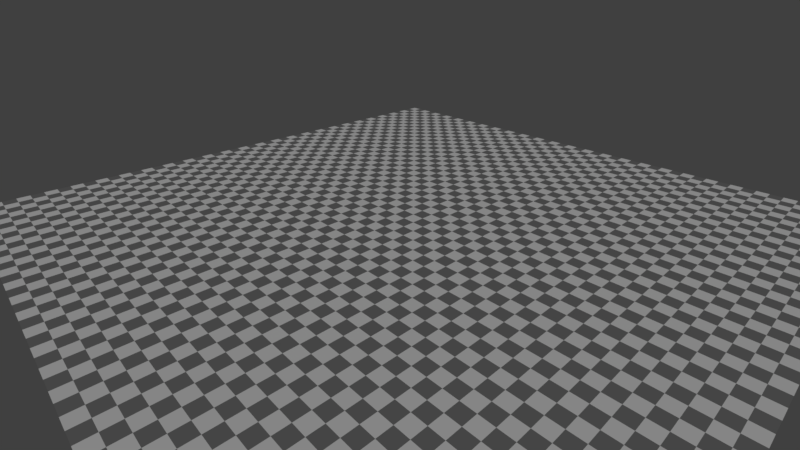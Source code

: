 # Source: mesh_generate.blend  (saved by Blender 2.93.20; exported with 4.5.12 LTS)
import bpy
from mathutils import Matrix  # noqa: F401  (used for matrix-valued properties, if any)

bpy.ops.wm.read_factory_settings(use_empty=True)
scene = bpy.context.scene
scene.name = 'Scene'

# ---- collections
col_collection_1 = bpy.data.collections.new('Collection 1'); scene.collection.children.link(col_collection_1)

# ---- materials (node trees are filled in below, after node groups)
mat_checker = bpy.data.materials.new('Checker')
mat_checker.alpha_threshold = 0.0
mat_checker.use_transparent_shadow = False
mat_checker.roughness = 0.5
mat_checker.line_color = (0.0, 0.0, 0.0, 1.0)

# ---- material node trees
mat_checker.use_nodes = True; mat_checker.node_tree.nodes.clear()
_N = mat_checker.node_tree.nodes; _L = mat_checker.node_tree.links
n0 = _N.new('ShaderNodeBsdfDiffuse'); n0.name = 'Diffuse BSDF'; n0.location = (100, 300)
n1 = _N.new('ShaderNodeOutputMaterial'); n1.name = 'Material Output'; n1.location = (280, 300)
n2 = _N.new('ShaderNodeTexChecker'); n2.name = 'Checker Texture'; n2.location = (-81, 302)
n2.inputs[3].default_value = 50.0
_L.new(n0.outputs[0], n1.inputs[0])
_L.new(n2.outputs[0], n0.inputs[0])
n1.is_active_output = True

# ---- world
world_world = bpy.data.worlds.new('World'); scene.world = world_world
world_world.use_nodes = True; world_world.node_tree.nodes.clear()
_N = world_world.node_tree.nodes; _L = world_world.node_tree.links
n0 = _N.new('ShaderNodeOutputWorld'); n0.name = 'World Output'; n0.location = (300, 300)
n1 = _N.new('ShaderNodeBackground'); n1.name = 'Background'; n1.location = (10, 300)
n1.inputs[0].default_value = (0.05088, 0.05088, 0.05088, 1.0)
_L.new(n1.outputs[0], n0.inputs[0])
n0.is_active_output = True
world_world.color = (0.05088, 0.05088, 0.05088)
world_world.use_sun_shadow = False
world_world.sun_shadow_jitter_overblur = 0.0
world_world.cycles.sampling_method = 'MANUAL'

# ---- cameras
cam_camera = bpy.data.cameras.new('Camera')
cam_camera.clip_end = 200.0
cam_camera.lens = 20.0
cam_camera.sensor_width = 32.0
cam_camera.sensor_height = 18.0
cam_camera.ortho_scale = 7.314
cam_camera.dof.focus_distance = 0.0
cam_camera.dof.aperture_fstop = 128.0

# ---- lights
light_sun = bpy.data.lights.new('Sun', 'SUN')
light_sun.transmission_factor = 0.0
light_sun.energy = 1.0
light_sun.shadow_soft_size = 0.125

# ---- meshes
me_plane_001 = bpy.data.meshes.new('Plane.001')
me_plane_001.from_pydata([(-1.0, -1.0, 0.0), (1.0, -1.0, 0.0), (-1.0, 1.0, 0.0), (1.0, 1.0, 0.0)], [], [(0, 1, 3, 2)])
me_plane_001.materials.append(mat_checker)
me_plane_001.use_remesh_preserve_volume = False
me_plane_001.use_remesh_preserve_attributes = False
me_plane_001.use_mirror_vertex_groups = False
me_plane_001.update()

# ---- objects
ob_sun = bpy.data.objects.new('Sun', light_sun)
ob_center = bpy.data.objects.new('Center', None)
ob_plane = bpy.data.objects.new('Plane', me_plane_001)
ob_camera = bpy.data.objects.new('Camera', cam_camera)

# ---- transforms, parenting, visibility, modifiers, constraints
ob_sun.location = (0.0, 0.0, 8.104)
ob_sun.rotation_euler = (0.0, 0.6981, 0.3491)
ob_center.location = (0.0, 0.0, 0.0)
ob_plane.location = (0.0, 0.0, 0.0)
ob_plane.scale = (15.0, 15.0, 15.0)
ob_plane.lineart.crease_threshold = 0.0
ob_camera.parent = ob_center
ob_camera.location = (15.0, -15.0, 10.0)
ob_camera.rotation_euler = (1.109, 0.0, 0.8149)
ob_camera.lock_rotations_4d = False
ob_camera.empty_display_type = 'ARROWS'
ob_camera.color = (0.0, 0.0, 0.0, 0.0)
ob_camera.display_type = 'WIRE'
ob_camera.lineart.crease_threshold = 0.0

# ---- collection membership
scene.collection.objects.link(ob_sun)
scene.collection.objects.link(ob_center)
col_collection_1.objects.link(ob_plane)
col_collection_1.objects.link(ob_camera)

# ---- scene / render settings (as saved in the file)
scene.camera = ob_camera
scene.frame_start = 1; scene.frame_end = 250; scene.frame_set(1)
scene.render.engine = 'BLENDER_EEVEE_NEXT'
scene.render.resolution_percentage = 50
scene.render.fps = 60
scene.render.dither_intensity = 0.0
scene.render.motion_blur_shutter = 1.0
scene.cycles.use_denoising = False
scene.cycles.samples = 128
scene.cycles.sampling_pattern = 'TABULATED_SOBOL'
scene.cycles.light_sampling_threshold = 0.0
scene.cycles.use_adaptive_sampling = False
scene.cycles.use_light_tree = False
scene.cycles.blur_glossy = 0.0
scene.cycles.sample_clamp_indirect = 0.0
scene.view_settings.view_transform = 'Standard'
bpy.context.view_layer.update()

